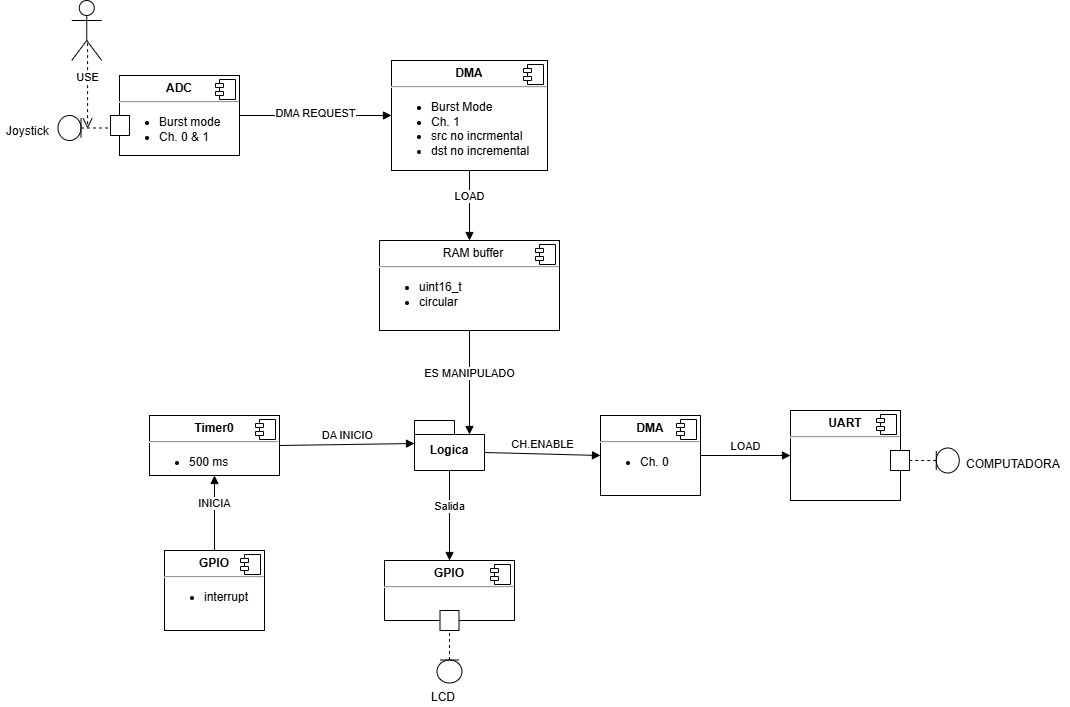

The diagram above was exported from draw.io. Its source (the exported page's mxGraphModel, read from the mxfile embedded in the PNG):
<mxGraphModel dx="1372" dy="755" grid="1" gridSize="10" guides="1" tooltips="1" connect="1" arrows="1" fold="1" page="1" pageScale="1" pageWidth="827" pageHeight="1169" math="0" shadow="0">
  <root>
    <mxCell id="0" />
    <mxCell id="1" parent="0" />
    <mxCell id="hKBnmaPYO7PSlCTVXUSC-1" parent="1" style="align=left;overflow=fill;html=1;dropTarget=0;whiteSpace=wrap;" value="&lt;p style=&quot;margin:0px;margin-top:6px;text-align:center;&quot;&gt;&lt;b&gt;ADC&lt;/b&gt;&lt;/p&gt;&lt;hr&gt;&lt;ul&gt;&lt;li&gt;Burst mode&lt;/li&gt;&lt;li&gt;Ch. 0 &amp;amp; 1&lt;/li&gt;&lt;/ul&gt;" vertex="1">
      <mxGeometry height="80" width="120" x="409" y="405" as="geometry" />
    </mxCell>
    <mxCell id="hKBnmaPYO7PSlCTVXUSC-2" parent="hKBnmaPYO7PSlCTVXUSC-1" style="shape=component;jettyWidth=8;jettyHeight=4;" value="" vertex="1">
      <mxGeometry height="20" relative="1" width="20" x="1" as="geometry">
        <mxPoint x="-24" y="4" as="offset" />
      </mxGeometry>
    </mxCell>
    <mxCell id="hKBnmaPYO7PSlCTVXUSC-3" parent="1" style="align=left;overflow=fill;html=1;dropTarget=0;whiteSpace=wrap;" value="&lt;p style=&quot;margin:0px;margin-top:6px;text-align:center;&quot;&gt;&lt;b&gt;DMA&lt;/b&gt;&lt;/p&gt;&lt;hr&gt;&lt;ul&gt;&lt;li&gt;Burst Mode&lt;/li&gt;&lt;li&gt;Ch. 1&lt;/li&gt;&lt;li&gt;src no incrmental&lt;/li&gt;&lt;li&gt;dst no incremental&lt;/li&gt;&lt;/ul&gt;" vertex="1">
      <mxGeometry height="110" width="156" x="681" y="390" as="geometry" />
    </mxCell>
    <mxCell id="hKBnmaPYO7PSlCTVXUSC-4" parent="hKBnmaPYO7PSlCTVXUSC-3" style="shape=component;jettyWidth=8;jettyHeight=4;" value="" vertex="1">
      <mxGeometry height="20" relative="1" width="20" x="1" as="geometry">
        <mxPoint x="-24" y="4" as="offset" />
      </mxGeometry>
    </mxCell>
    <mxCell id="hKBnmaPYO7PSlCTVXUSC-5" edge="1" parent="1" source="hKBnmaPYO7PSlCTVXUSC-1" style="html=1;verticalAlign=bottom;endArrow=block;curved=0;rounded=0;exitX=1;exitY=0.5;exitDx=0;exitDy=0;entryX=0;entryY=0.5;entryDx=0;entryDy=0;" target="hKBnmaPYO7PSlCTVXUSC-3" value="DMA REQUEST">
      <mxGeometry relative="1" width="80" x="-0.0044" y="-7" as="geometry">
        <mxPoint as="offset" />
        <mxPoint x="680" y="870" as="sourcePoint" />
        <mxPoint x="760" y="870" as="targetPoint" />
      </mxGeometry>
    </mxCell>
    <mxCell id="hKBnmaPYO7PSlCTVXUSC-6" parent="1" style="align=left;overflow=fill;html=1;dropTarget=0;whiteSpace=wrap;" value="&lt;p style=&quot;margin:0px;margin-top:6px;text-align:center;&quot;&gt;&lt;/p&gt;&lt;p style=&quot;text-align: center; margin: 0px 0px 0px 8px;&quot;&gt;RAM buffer&lt;/p&gt;&lt;hr&gt;&lt;ul&gt;&lt;li&gt;uint16_t&lt;/li&gt;&lt;li&gt;circular&lt;/li&gt;&lt;/ul&gt;" vertex="1">
      <mxGeometry height="90" width="180" x="669" y="570" as="geometry" />
    </mxCell>
    <mxCell id="hKBnmaPYO7PSlCTVXUSC-7" parent="hKBnmaPYO7PSlCTVXUSC-6" style="shape=component;jettyWidth=8;jettyHeight=4;" value="" vertex="1">
      <mxGeometry height="20" relative="1" width="20" x="1" as="geometry">
        <mxPoint x="-24" y="4" as="offset" />
      </mxGeometry>
    </mxCell>
    <mxCell id="hKBnmaPYO7PSlCTVXUSC-8" edge="1" parent="1" source="hKBnmaPYO7PSlCTVXUSC-3" style="html=1;verticalAlign=bottom;endArrow=block;curved=0;rounded=0;exitX=0.5;exitY=1;exitDx=0;exitDy=0;entryX=0.5;entryY=0;entryDx=0;entryDy=0;" target="hKBnmaPYO7PSlCTVXUSC-6" value="LOAD">
      <mxGeometry relative="1" width="80" as="geometry">
        <mxPoint x="680" y="870" as="sourcePoint" />
        <mxPoint x="800" y="780" as="targetPoint" />
      </mxGeometry>
    </mxCell>
    <mxCell id="hKBnmaPYO7PSlCTVXUSC-9" parent="1" style="align=left;overflow=fill;html=1;dropTarget=0;whiteSpace=wrap;" value="&lt;p style=&quot;margin:0px;margin-top:6px;text-align:center;&quot;&gt;&lt;b&gt;Timer0&lt;/b&gt;&lt;/p&gt;&lt;hr&gt;&lt;ul&gt;&lt;li&gt;500 ms&lt;/li&gt;&lt;/ul&gt;" vertex="1">
      <mxGeometry height="60" width="130" x="439" y="745" as="geometry" />
    </mxCell>
    <mxCell id="hKBnmaPYO7PSlCTVXUSC-10" parent="hKBnmaPYO7PSlCTVXUSC-9" style="shape=component;jettyWidth=8;jettyHeight=4;" value="" vertex="1">
      <mxGeometry height="20" relative="1" width="20" x="1" as="geometry">
        <mxPoint x="-24" y="4" as="offset" />
      </mxGeometry>
    </mxCell>
    <mxCell id="hKBnmaPYO7PSlCTVXUSC-11" parent="1" style="shape=folder;fontStyle=1;spacingTop=10;tabWidth=40;tabHeight=14;tabPosition=left;html=1;whiteSpace=wrap;" value="Logica" vertex="1">
      <mxGeometry height="50" width="70" x="704" y="750" as="geometry" />
    </mxCell>
    <mxCell id="hKBnmaPYO7PSlCTVXUSC-12" edge="1" parent="1" source="hKBnmaPYO7PSlCTVXUSC-9" style="html=1;verticalAlign=bottom;endArrow=block;curved=0;rounded=0;exitX=1;exitY=0.5;exitDx=0;exitDy=0;entryX=0;entryY=0;entryDx=0;entryDy=23;entryPerimeter=0;" target="hKBnmaPYO7PSlCTVXUSC-11" value="DA INICIO">
      <mxGeometry relative="1" width="80" as="geometry">
        <mxPoint x="580" y="950" as="sourcePoint" />
        <mxPoint x="660" y="950" as="targetPoint" />
      </mxGeometry>
    </mxCell>
    <mxCell id="hKBnmaPYO7PSlCTVXUSC-13" edge="1" parent="1" source="hKBnmaPYO7PSlCTVXUSC-6" style="html=1;verticalAlign=bottom;endArrow=block;curved=0;rounded=0;exitX=0.5;exitY=1;exitDx=0;exitDy=0;entryX=0;entryY=0;entryDx=55;entryDy=14;entryPerimeter=0;" target="hKBnmaPYO7PSlCTVXUSC-11" value="ES MANIPULADO">
      <mxGeometry relative="1" width="80" as="geometry">
        <mxPoint x="580" y="950" as="sourcePoint" />
        <mxPoint x="660" y="950" as="targetPoint" />
      </mxGeometry>
    </mxCell>
    <mxCell id="hKBnmaPYO7PSlCTVXUSC-14" parent="1" style="align=left;overflow=fill;html=1;dropTarget=0;whiteSpace=wrap;" value="&lt;p style=&quot;margin:0px;margin-top:6px;text-align:center;&quot;&gt;&lt;b&gt;DMA&lt;/b&gt;&lt;/p&gt;&lt;hr&gt;&lt;ul&gt;&lt;li&gt;&lt;span style=&quot;background-color: transparent; color: light-dark(rgb(0, 0, 0), rgb(255, 255, 255));&quot;&gt;Ch. 0&lt;/span&gt;&lt;/li&gt;&lt;/ul&gt;" vertex="1">
      <mxGeometry height="80" width="100" x="890" y="745" as="geometry" />
    </mxCell>
    <mxCell id="hKBnmaPYO7PSlCTVXUSC-15" parent="hKBnmaPYO7PSlCTVXUSC-14" style="shape=component;jettyWidth=8;jettyHeight=4;" value="" vertex="1">
      <mxGeometry height="20" relative="1" width="20" x="1" as="geometry">
        <mxPoint x="-24" y="4" as="offset" />
      </mxGeometry>
    </mxCell>
    <mxCell id="hKBnmaPYO7PSlCTVXUSC-16" edge="1" parent="1" source="hKBnmaPYO7PSlCTVXUSC-11" style="html=1;verticalAlign=bottom;endArrow=block;curved=0;rounded=0;entryX=0;entryY=0.5;entryDx=0;entryDy=0;exitX=0;exitY=0;exitDx=70;exitDy=32;exitPerimeter=0;" target="hKBnmaPYO7PSlCTVXUSC-14" value="CH.ENABLE">
      <mxGeometry relative="1" width="80" as="geometry">
        <mxPoint x="580" y="950" as="sourcePoint" />
        <mxPoint x="660" y="950" as="targetPoint" />
      </mxGeometry>
    </mxCell>
    <mxCell id="hKBnmaPYO7PSlCTVXUSC-17" parent="1" style="html=1;points=[[0,0,0,0,5],[0,1,0,0,-5],[1,0,0,0,5],[1,1,0,0,-5]];perimeter=orthogonalPerimeter;outlineConnect=0;targetShapes=umlLifeline;portConstraint=eastwest;newEdgeStyle={&quot;curved&quot;:0,&quot;rounded&quot;:0};" value="" vertex="1">
      <mxGeometry height="20" width="19" x="400" y="445" as="geometry" />
    </mxCell>
    <mxCell id="hKBnmaPYO7PSlCTVXUSC-18" parent="1" style="shape=umlLifeline;perimeter=lifelinePerimeter;whiteSpace=wrap;html=1;container=1;dropTarget=0;collapsible=0;recursiveResize=0;outlineConnect=0;portConstraint=eastwest;newEdgeStyle={&quot;curved&quot;:0,&quot;rounded&quot;:0};participant=umlEntity;rotation=-90;size=23;" value="" vertex="1">
      <mxGeometry height="52.5" width="25" x="361.25" y="431.25" as="geometry" />
    </mxCell>
    <mxCell id="hKBnmaPYO7PSlCTVXUSC-19" parent="1" style="text;strokeColor=none;fillColor=none;align=left;verticalAlign=top;spacingLeft=4;spacingRight=4;overflow=hidden;rotatable=0;points=[[0,0.5],[1,0.5]];portConstraint=eastwest;whiteSpace=wrap;html=1;" value="Joystick" vertex="1">
      <mxGeometry height="20.5" width="53.75" x="290" y="447.25" as="geometry" />
    </mxCell>
    <mxCell id="hKBnmaPYO7PSlCTVXUSC-20" parent="1" style="shape=umlActor;verticalLabelPosition=bottom;verticalAlign=top;html=1;" value="" vertex="1">
      <mxGeometry height="60" width="30" x="361.25" y="330" as="geometry" />
    </mxCell>
    <mxCell id="hKBnmaPYO7PSlCTVXUSC-21" edge="1" parent="1" source="hKBnmaPYO7PSlCTVXUSC-20" style="html=1;verticalAlign=bottom;endArrow=open;dashed=1;endSize=8;curved=0;rounded=0;exitX=0.528;exitY=0.71;exitDx=0;exitDy=0;exitPerimeter=0;" target="hKBnmaPYO7PSlCTVXUSC-18" value="USE">
      <mxGeometry relative="1" as="geometry">
        <mxPoint x="360" y="405" as="sourcePoint" />
        <mxPoint x="500" y="545" as="targetPoint" />
      </mxGeometry>
    </mxCell>
    <mxCell id="hKBnmaPYO7PSlCTVXUSC-22" parent="1" style="align=left;overflow=fill;html=1;dropTarget=0;whiteSpace=wrap;" value="&lt;p style=&quot;margin:0px;margin-top:6px;text-align:center;&quot;&gt;&lt;b&gt;UART&lt;/b&gt;&lt;/p&gt;&lt;hr&gt;" vertex="1">
      <mxGeometry height="90" width="110" x="1080" y="740" as="geometry" />
    </mxCell>
    <mxCell id="hKBnmaPYO7PSlCTVXUSC-23" parent="hKBnmaPYO7PSlCTVXUSC-22" style="shape=component;jettyWidth=8;jettyHeight=4;" value="" vertex="1">
      <mxGeometry height="20" relative="1" width="20" x="1" as="geometry">
        <mxPoint x="-24" y="4" as="offset" />
      </mxGeometry>
    </mxCell>
    <mxCell id="hKBnmaPYO7PSlCTVXUSC-24" edge="1" parent="1" source="hKBnmaPYO7PSlCTVXUSC-14" style="html=1;verticalAlign=bottom;endArrow=block;curved=0;rounded=0;exitX=1;exitY=0.5;exitDx=0;exitDy=0;entryX=0;entryY=0.5;entryDx=0;entryDy=0;" target="hKBnmaPYO7PSlCTVXUSC-22" value="LOAD">
      <mxGeometry relative="1" width="80" as="geometry">
        <mxPoint x="710" y="680" as="sourcePoint" />
        <mxPoint x="790" y="680" as="targetPoint" />
      </mxGeometry>
    </mxCell>
    <mxCell id="hKBnmaPYO7PSlCTVXUSC-25" parent="1" style="align=left;overflow=fill;html=1;dropTarget=0;whiteSpace=wrap;" value="&lt;p style=&quot;margin:0px;margin-top:6px;text-align:center;&quot;&gt;&lt;b&gt;GPIO&lt;/b&gt;&lt;/p&gt;&lt;hr&gt;&lt;ul&gt;&lt;li&gt;interrupt&lt;/li&gt;&lt;/ul&gt;" vertex="1">
      <mxGeometry height="80" width="100" x="454" y="880" as="geometry" />
    </mxCell>
    <mxCell id="hKBnmaPYO7PSlCTVXUSC-26" parent="hKBnmaPYO7PSlCTVXUSC-25" style="shape=component;jettyWidth=8;jettyHeight=4;" value="" vertex="1">
      <mxGeometry height="20" relative="1" width="20" x="1" as="geometry">
        <mxPoint x="-24" y="4" as="offset" />
      </mxGeometry>
    </mxCell>
    <mxCell id="hKBnmaPYO7PSlCTVXUSC-27" edge="1" parent="1" source="hKBnmaPYO7PSlCTVXUSC-25" style="html=1;verticalAlign=bottom;endArrow=block;curved=0;rounded=0;exitX=0.5;exitY=0;exitDx=0;exitDy=0;entryX=0.5;entryY=1;entryDx=0;entryDy=0;" target="hKBnmaPYO7PSlCTVXUSC-9" value="INICIA">
      <mxGeometry relative="1" width="80" as="geometry">
        <mxPoint x="710" y="760" as="sourcePoint" />
        <mxPoint x="790" y="760" as="targetPoint" />
      </mxGeometry>
    </mxCell>
    <mxCell id="hKBnmaPYO7PSlCTVXUSC-28" parent="1" style="align=left;overflow=fill;html=1;dropTarget=0;whiteSpace=wrap;" value="&lt;p style=&quot;margin:0px;margin-top:6px;text-align:center;&quot;&gt;&lt;b&gt;GPIO&lt;/b&gt;&lt;/p&gt;&lt;hr&gt;" vertex="1">
      <mxGeometry height="60" width="130" x="674" y="890" as="geometry" />
    </mxCell>
    <mxCell id="hKBnmaPYO7PSlCTVXUSC-29" parent="hKBnmaPYO7PSlCTVXUSC-28" style="shape=component;jettyWidth=8;jettyHeight=4;" value="" vertex="1">
      <mxGeometry height="20" relative="1" width="20" x="1" as="geometry">
        <mxPoint x="-24" y="4" as="offset" />
      </mxGeometry>
    </mxCell>
    <mxCell id="hKBnmaPYO7PSlCTVXUSC-30" edge="1" parent="1" source="hKBnmaPYO7PSlCTVXUSC-11" style="html=1;verticalAlign=bottom;endArrow=block;curved=0;rounded=0;exitX=0.5;exitY=1;exitDx=0;exitDy=0;exitPerimeter=0;entryX=0.5;entryY=0;entryDx=0;entryDy=0;" target="hKBnmaPYO7PSlCTVXUSC-28" value="Salida">
      <mxGeometry relative="1" width="80" as="geometry">
        <mxPoint x="710" y="930" as="sourcePoint" />
        <mxPoint x="790" y="930" as="targetPoint" />
      </mxGeometry>
    </mxCell>
    <mxCell id="hKBnmaPYO7PSlCTVXUSC-31" parent="1" style="html=1;points=[[0,0,0,0,5],[0,1,0,0,-5],[1,0,0,0,5],[1,1,0,0,-5]];perimeter=orthogonalPerimeter;outlineConnect=0;targetShapes=umlLifeline;portConstraint=eastwest;newEdgeStyle={&quot;curved&quot;:0,&quot;rounded&quot;:0};" value="" vertex="1">
      <mxGeometry height="20" width="19" x="729.5" y="940" as="geometry" />
    </mxCell>
    <mxCell id="hKBnmaPYO7PSlCTVXUSC-32" parent="1" style="shape=umlLifeline;perimeter=lifelinePerimeter;whiteSpace=wrap;html=1;container=1;dropTarget=0;collapsible=0;recursiveResize=0;outlineConnect=0;portConstraint=eastwest;newEdgeStyle={&quot;curved&quot;:0,&quot;rounded&quot;:0};participant=umlEntity;rotation=-180;size=23;" value="" vertex="1">
      <mxGeometry height="52.5" width="25" x="726.5" y="960" as="geometry" />
    </mxCell>
    <mxCell id="hKBnmaPYO7PSlCTVXUSC-33" parent="1" style="text;strokeColor=none;fillColor=none;align=left;verticalAlign=top;spacingLeft=4;spacingRight=4;overflow=hidden;rotatable=0;points=[[0,0.5],[1,0.5]];portConstraint=eastwest;whiteSpace=wrap;html=1;" value="LCD&lt;div&gt;&lt;br&gt;&lt;/div&gt;" vertex="1">
      <mxGeometry height="20.5" width="47.87" x="715.0699999999999" y="1012.5" as="geometry" />
    </mxCell>
    <mxCell id="hKBnmaPYO7PSlCTVXUSC-34" parent="1" style="html=1;points=[[0,0,0,0,5],[0,1,0,0,-5],[1,0,0,0,5],[1,1,0,0,-5]];perimeter=orthogonalPerimeter;outlineConnect=0;targetShapes=umlLifeline;portConstraint=eastwest;newEdgeStyle={&quot;curved&quot;:0,&quot;rounded&quot;:0};" value="" vertex="1">
      <mxGeometry height="20" width="19" x="1180" y="780" as="geometry" />
    </mxCell>
    <mxCell id="hKBnmaPYO7PSlCTVXUSC-35" parent="1" style="shape=umlLifeline;perimeter=lifelinePerimeter;whiteSpace=wrap;html=1;container=1;dropTarget=0;collapsible=0;recursiveResize=0;outlineConnect=0;portConstraint=eastwest;newEdgeStyle={&quot;curved&quot;:0,&quot;rounded&quot;:0};participant=umlEntity;rotation=90;size=23;" value="" vertex="1">
      <mxGeometry height="52.5" width="25" x="1210" y="763.75" as="geometry" />
    </mxCell>
    <mxCell id="hKBnmaPYO7PSlCTVXUSC-36" parent="1" style="text;strokeColor=none;fillColor=none;align=left;verticalAlign=top;spacingLeft=4;spacingRight=4;overflow=hidden;rotatable=0;points=[[0,0.5],[1,0.5]];portConstraint=eastwest;whiteSpace=wrap;html=1;" value="COMPUTADORA" vertex="1">
      <mxGeometry height="20.5" width="110" x="1250" y="780" as="geometry" />
    </mxCell>
  </root>
</mxGraphModel>